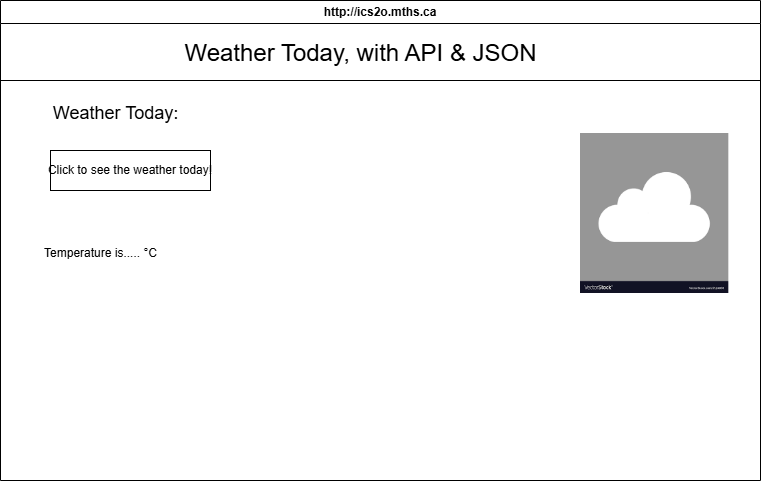

The diagram above was exported from draw.io. Its source (the exported page's mxGraphModel, read from the mxfile embedded in the PNG):
<mxGraphModel dx="2202" dy="1082" grid="1" gridSize="10" guides="1" tooltips="1" connect="1" arrows="1" fold="1" page="1" pageScale="1" pageWidth="850" pageHeight="1100" math="0" shadow="0">
  <root>
    <mxCell id="0" />
    <mxCell id="1" parent="0" />
    <mxCell id="7" value="http://ics2o.mths.ca" style="swimlane;whiteSpace=wrap;html=1;" parent="1" vertex="1">
      <mxGeometry x="40" y="40" width="760" height="480" as="geometry" />
    </mxCell>
    <mxCell id="12" value="Temperature is..... °C" style="text;html=1;align=center;verticalAlign=middle;resizable=0;points=[];autosize=1;strokeColor=none;fillColor=none;" parent="7" vertex="1">
      <mxGeometry x="30" y="238" width="140" height="30" as="geometry" />
    </mxCell>
    <mxCell id="14" value="&lt;font style=&quot;font-size: 18px;&quot;&gt;Weather Today:&lt;/font&gt;" style="text;html=1;align=center;verticalAlign=middle;resizable=0;points=[];autosize=1;strokeColor=none;fillColor=none;" vertex="1" parent="7">
      <mxGeometry x="40" y="93" width="150" height="40" as="geometry" />
    </mxCell>
    <mxCell id="15" value="" style="shape=image;verticalLabelPosition=bottom;labelBackgroundColor=default;verticalAlign=top;aspect=fixed;imageAspect=0;image=data:image/png,(base64 omitted: 2440 chars);" vertex="1" parent="7">
      <mxGeometry x="580" y="133" width="148.33" height="160" as="geometry" />
    </mxCell>
    <mxCell id="9" value="&lt;font style=&quot;font-size: 24px;&quot;&gt;Weather Today, with API &amp;amp; JSON&lt;/font&gt;" style="text;html=1;align=center;verticalAlign=middle;resizable=0;points=[];autosize=1;strokeColor=none;fillColor=none;" parent="1" vertex="1">
      <mxGeometry x="210" y="73" width="380" height="40" as="geometry" />
    </mxCell>
    <mxCell id="11" value="&lt;span style=&quot;color: rgb(0, 0, 0); text-wrap-mode: nowrap;&quot;&gt;Click to see the weather today!&lt;/span&gt;" style="whiteSpace=wrap;html=1;" parent="1" vertex="1">
      <mxGeometry x="90" y="190" width="160" height="40" as="geometry" />
    </mxCell>
    <mxCell id="16" value="" style="endArrow=none;html=1;" edge="1" parent="1">
      <mxGeometry width="50" height="50" relative="1" as="geometry">
        <mxPoint x="40" y="120" as="sourcePoint" />
        <mxPoint x="800" y="120" as="targetPoint" />
      </mxGeometry>
    </mxCell>
  </root>
</mxGraphModel>